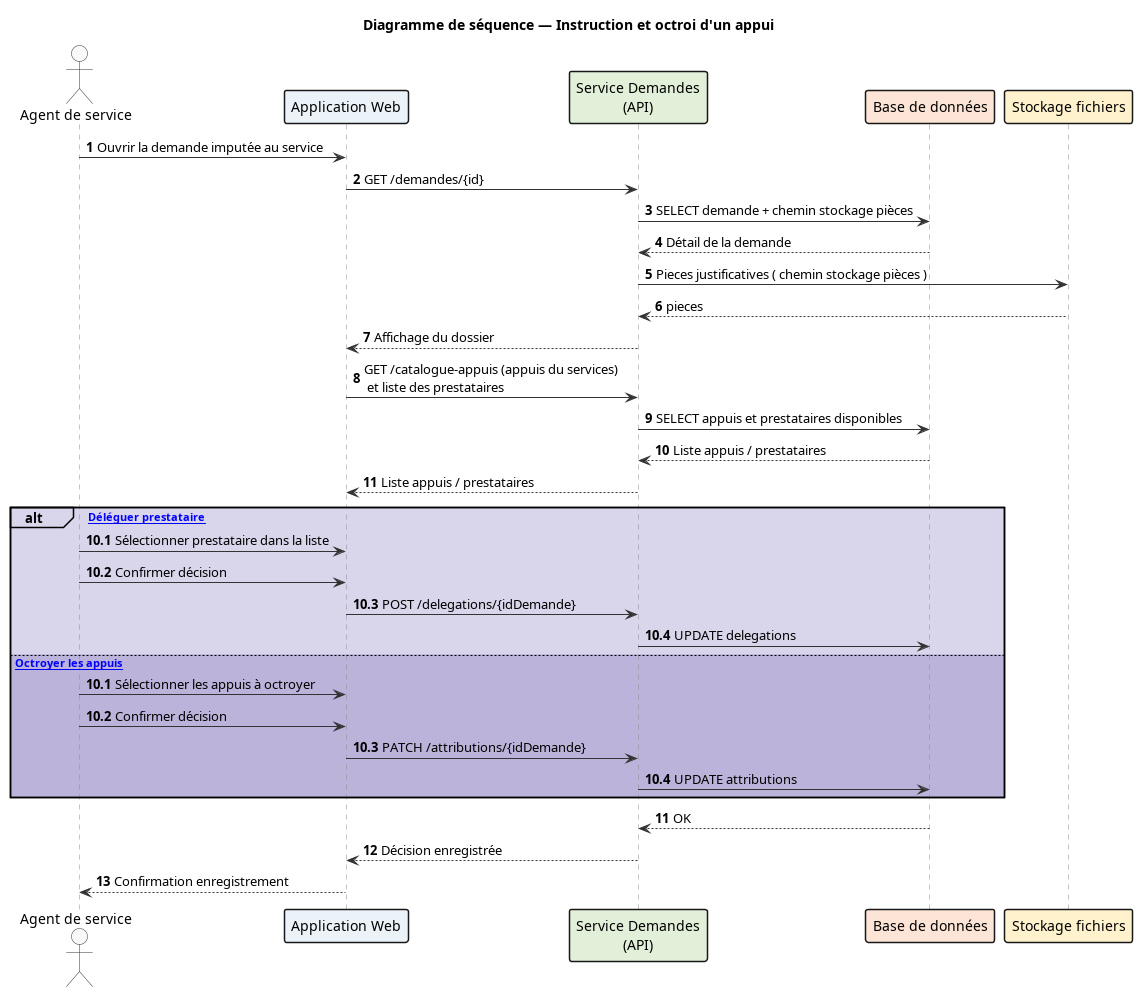

The diagram above was rendered by PlantUML. Its source (embedded in the PNG):
@startuml
title Diagramme de séquence — Instruction et octroi d'un appui

skinparam shadowing false
skinparam sequence {
    LifeLineBorderColor #888888
    ParticipantBorderThickness 1.5
    ArrowColor #333333
    ActorBorderColor #333333
    ActorBackgroundColor #F9F9F9
}

autonumber

' ============================================================
' PARTICIPANTS
' ============================================================

actor "Agent de service" as AgentService

participant "Application Web" as Web #EBF3F9
participant "Service Demandes\n(API)" as API #E2F0D9
participant "Base de données" as BDD #FCE4D6
participant "Stockage fichiers" as Stockage #FFF2CC

' ============================================================
' ÉCHANGES
' ============================================================

AgentService -> Web : Ouvrir la demande imputée au service
Web -> API : GET /demandes/{id}
API -> BDD : SELECT demande + chemin stockage pièces
BDD --> API : Détail de la demande
API -> Stockage : Pieces justificatives ( chemin stockage pièces )
Stockage --> API : pieces

API --> Web : Affichage du dossier

Web -> API : GET /catalogue-appuis (appuis du services) \n et liste des prestataires
API -> BDD : SELECT appuis et prestataires disponibles
BDD --> API : Liste appuis / prestataires
API --> Web : Liste appuis / prestataires


alt#Transparent #3f2b9633 ["Déléguer prestataire"]
autonumber 10.1
    AgentService -> Web : Sélectionner prestataire dans la liste
    AgentService -> Web : Confirmer décision
    Web -> API : POST /delegations/{idDemande}
    API -> BDD : UPDATE delegations
else ["Octroyer les appuis"]
autonumber 10.1
    AgentService -> Web : Sélectionner les appuis à octroyer
    AgentService -> Web : Confirmer décision
    Web -> API : PATCH /attributions/{idDemande}
    API -> BDD : UPDATE attributions
end
autonumber 11

BDD --> API : OK
API --> Web : Décision enregistrée
Web --> AgentService : Confirmation enregistrement

@enduml